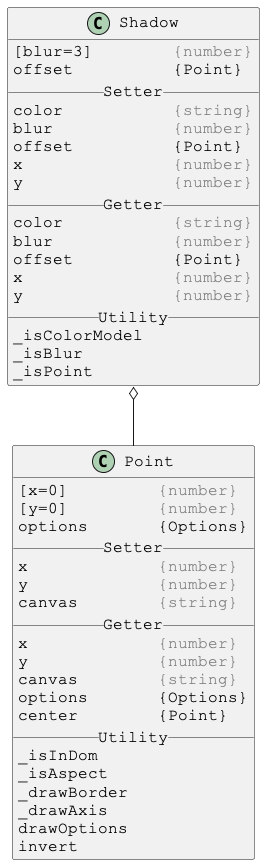

The diagram above was rendered by PlantUML. Its source (embedded in the PNG):
@startuml

skinparam DefaultFontSize 16
skinparam DefaultFontName Courier New

class Shadow {
[blur=3]        <color:gray>{number}</color>
offset          {Point}
__ Setter __
color           <color:gray>{string}</color>
blur            <color:gray>{number}</color>
offset          {Point}
x               <color:gray>{number}</color>
y               <color:gray>{number}</color>
__ Getter __
color           <color:gray>{string}</color>
blur            <color:gray>{number}</color>
offset          {Point}
x               <color:gray>{number}</color>
y               <color:gray>{number}</color>
__ Utility __
_isColorModel
_isBlur
_isPoint
}

Shadow o-- Point



skinparam DefaultFontSize 16
skinparam DefaultFontName Courier New

class Point {
[x=0]         <color:gray>{number}</color>
[y=0]         <color:gray>{number}</color>
options       {Options}
__ Setter __
x             <color:gray>{number}</color>
y             <color:gray>{number}</color>
canvas        <color:gray>{string}</color>
__ Getter __
x             <color:gray>{number}</color>
y             <color:gray>{number}</color>
canvas        <color:gray>{string}</color>
options       {Options}
center        {Point}
__ Utility __
_isInDom
_isAspect
_drawBorder
_drawAxis
drawOptions
invert
}

@enduml